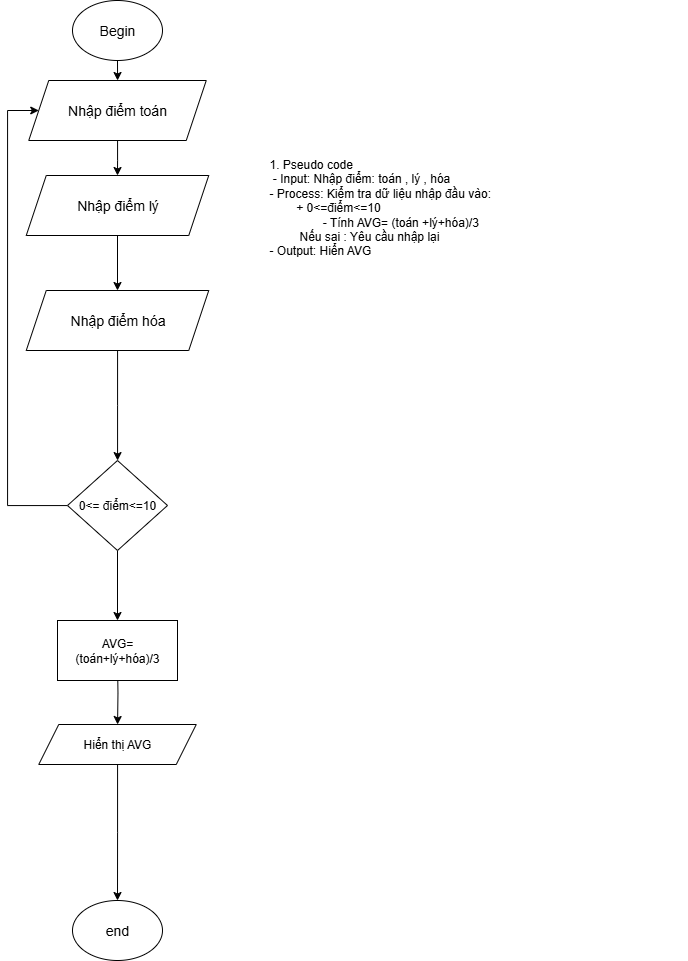

The diagram above was exported from draw.io. Its source (the exported page's mxGraphModel, read from the mxfile embedded in the PNG):
<mxGraphModel dx="821" dy="1882" grid="1" gridSize="10" guides="1" tooltips="1" connect="1" arrows="1" fold="1" page="1" pageScale="1" pageWidth="827" pageHeight="1169" math="0" shadow="0">
  <root>
    <mxCell id="0" />
    <mxCell id="1" parent="0" />
    <mxCell id="7FwJ57tfELfCzhhWeGjH-1" value="1. Pseudo code&lt;div&gt;&amp;nbsp;- Input: Nhập điểm: toán , lý , hóa&amp;nbsp;&lt;/div&gt;&lt;div&gt;- Process: Kiểm tra dữ liệu nhập đầu vào:&amp;nbsp;&lt;/div&gt;&lt;div&gt;&lt;span style=&quot;white-space: pre;&quot;&gt;&#09;&lt;/span&gt;+ 0&amp;lt;=điểm&amp;lt;=10&lt;br&gt;&lt;/div&gt;&lt;div&gt;&lt;span style=&quot;white-space: pre;&quot;&gt;&#09;&lt;/span&gt;&lt;span style=&quot;white-space: pre;&quot;&gt;&#09;&lt;/span&gt;- Tính AVG= (toán +lý+hóa)/3&lt;br&gt;&lt;/div&gt;&lt;div&gt;&lt;span style=&quot;white-space: pre;&quot;&gt;&#09;&lt;/span&gt;&amp;nbsp;Nếu sai : Yêu cầu nhập lại&lt;br&gt;&lt;/div&gt;&lt;div&gt;- Output: Hiển AVG&lt;/div&gt;" style="text;whiteSpace=wrap;html=1;" parent="1" vertex="1">
      <mxGeometry x="1520" y="-270" width="420" height="110" as="geometry" />
    </mxCell>
    <mxCell id="LUY1FM3KYpR0oLIzaFYg-1" value="&lt;font style=&quot;font-size: 14px;&quot;&gt;Begin&lt;/font&gt;" style="ellipse;whiteSpace=wrap;html=1;" parent="1" vertex="1">
      <mxGeometry x="1325" y="-420" width="90" height="60" as="geometry" />
    </mxCell>
    <mxCell id="LUY1FM3KYpR0oLIzaFYg-19" style="edgeStyle=orthogonalEdgeStyle;rounded=0;orthogonalLoop=1;jettySize=auto;html=1;" parent="1" source="LUY1FM3KYpR0oLIzaFYg-2" target="LUY1FM3KYpR0oLIzaFYg-18" edge="1">
      <mxGeometry relative="1" as="geometry" />
    </mxCell>
    <mxCell id="LUY1FM3KYpR0oLIzaFYg-2" value="&lt;div&gt;&lt;span style=&quot;font-size: 14px; background-color: transparent; color: light-dark(rgb(0, 0, 0), rgb(255, 255, 255));&quot;&gt;Nhập điểm lý&lt;/span&gt;&lt;/div&gt;" style="shape=parallelogram;perimeter=parallelogramPerimeter;whiteSpace=wrap;html=1;fixedSize=1;" parent="1" vertex="1">
      <mxGeometry x="1278.75" y="-245" width="182.5" height="60" as="geometry" />
    </mxCell>
    <mxCell id="LUY1FM3KYpR0oLIzaFYg-3" style="edgeStyle=orthogonalEdgeStyle;rounded=0;orthogonalLoop=1;jettySize=auto;html=1;entryX=0.5;entryY=0;entryDx=0;entryDy=0;" parent="1" target="nzI_rwNxa1bhjo3qKs4--1" edge="1" source="LUY1FM3KYpR0oLIzaFYg-8">
      <mxGeometry relative="1" as="geometry">
        <mxPoint x="1370" y="140" as="sourcePoint" />
        <mxPoint x="1370" y="200" as="targetPoint" />
      </mxGeometry>
    </mxCell>
    <mxCell id="LUY1FM3KYpR0oLIzaFYg-21" style="edgeStyle=orthogonalEdgeStyle;rounded=0;orthogonalLoop=1;jettySize=auto;html=1;" parent="1" target="LUY1FM3KYpR0oLIzaFYg-14" edge="1">
      <mxGeometry relative="1" as="geometry">
        <mxPoint x="1370" y="240" as="sourcePoint" />
      </mxGeometry>
    </mxCell>
    <mxCell id="LUY1FM3KYpR0oLIzaFYg-6" style="edgeStyle=orthogonalEdgeStyle;rounded=0;orthogonalLoop=1;jettySize=auto;html=1;" parent="1" source="LUY1FM3KYpR0oLIzaFYg-8" target="LUY1FM3KYpR0oLIzaFYg-16" edge="1">
      <mxGeometry relative="1" as="geometry">
        <Array as="points">
          <mxPoint x="1260" y="85" />
          <mxPoint x="1260" y="-310" />
        </Array>
        <mxPoint x="1307.5" as="targetPoint" />
      </mxGeometry>
    </mxCell>
    <mxCell id="LUY1FM3KYpR0oLIzaFYg-8" value="0&amp;lt;= điểm&amp;lt;=10" style="rhombus;whiteSpace=wrap;html=1;" parent="1" vertex="1">
      <mxGeometry x="1320" y="40" width="100" height="90" as="geometry" />
    </mxCell>
    <mxCell id="LUY1FM3KYpR0oLIzaFYg-10" value="&lt;span style=&quot;font-size: 14px;&quot;&gt;end&lt;/span&gt;" style="ellipse;whiteSpace=wrap;html=1;" parent="1" vertex="1">
      <mxGeometry x="1325" y="480" width="90" height="60" as="geometry" />
    </mxCell>
    <mxCell id="LUY1FM3KYpR0oLIzaFYg-22" style="edgeStyle=orthogonalEdgeStyle;rounded=0;orthogonalLoop=1;jettySize=auto;html=1;" parent="1" source="LUY1FM3KYpR0oLIzaFYg-14" target="LUY1FM3KYpR0oLIzaFYg-10" edge="1">
      <mxGeometry relative="1" as="geometry" />
    </mxCell>
    <mxCell id="LUY1FM3KYpR0oLIzaFYg-14" value="Hiển thị AVG" style="shape=parallelogram;perimeter=parallelogramPerimeter;whiteSpace=wrap;html=1;fixedSize=1;" parent="1" vertex="1">
      <mxGeometry x="1291.25" y="304" width="157.5" height="40" as="geometry" />
    </mxCell>
    <mxCell id="LUY1FM3KYpR0oLIzaFYg-15" style="edgeStyle=orthogonalEdgeStyle;rounded=0;orthogonalLoop=1;jettySize=auto;html=1;entryX=0.5;entryY=0;entryDx=0;entryDy=0;" parent="1" source="LUY1FM3KYpR0oLIzaFYg-16" target="LUY1FM3KYpR0oLIzaFYg-2" edge="1">
      <mxGeometry relative="1" as="geometry" />
    </mxCell>
    <mxCell id="LUY1FM3KYpR0oLIzaFYg-16" value="&lt;div&gt;&lt;span style=&quot;font-size: 14px;&quot;&gt;Nhập điểm toán&lt;/span&gt;&lt;/div&gt;" style="shape=parallelogram;perimeter=parallelogramPerimeter;whiteSpace=wrap;html=1;fixedSize=1;" parent="1" vertex="1">
      <mxGeometry x="1281.25" y="-340" width="177.5" height="60" as="geometry" />
    </mxCell>
    <mxCell id="LUY1FM3KYpR0oLIzaFYg-17" style="edgeStyle=orthogonalEdgeStyle;rounded=0;orthogonalLoop=1;jettySize=auto;html=1;" parent="1" source="LUY1FM3KYpR0oLIzaFYg-1" target="LUY1FM3KYpR0oLIzaFYg-16" edge="1">
      <mxGeometry relative="1" as="geometry" />
    </mxCell>
    <mxCell id="LUY1FM3KYpR0oLIzaFYg-20" style="edgeStyle=orthogonalEdgeStyle;rounded=0;orthogonalLoop=1;jettySize=auto;html=1;" parent="1" source="LUY1FM3KYpR0oLIzaFYg-18" target="LUY1FM3KYpR0oLIzaFYg-8" edge="1">
      <mxGeometry relative="1" as="geometry">
        <mxPoint x="1370" y="-30" as="targetPoint" />
      </mxGeometry>
    </mxCell>
    <mxCell id="LUY1FM3KYpR0oLIzaFYg-18" value="&lt;div&gt;&lt;span style=&quot;font-size: 14px; background-color: transparent; color: light-dark(rgb(0, 0, 0), rgb(255, 255, 255));&quot;&gt;Nhập điểm hóa&lt;/span&gt;&lt;/div&gt;" style="shape=parallelogram;perimeter=parallelogramPerimeter;whiteSpace=wrap;html=1;fixedSize=1;" parent="1" vertex="1">
      <mxGeometry x="1278.75" y="-130" width="182.5" height="60" as="geometry" />
    </mxCell>
    <mxCell id="nzI_rwNxa1bhjo3qKs4--1" value="AVG= (toán+lý+hóa)/3" style="rounded=0;whiteSpace=wrap;html=1;" vertex="1" parent="1">
      <mxGeometry x="1310" y="200" width="120" height="60" as="geometry" />
    </mxCell>
  </root>
</mxGraphModel>